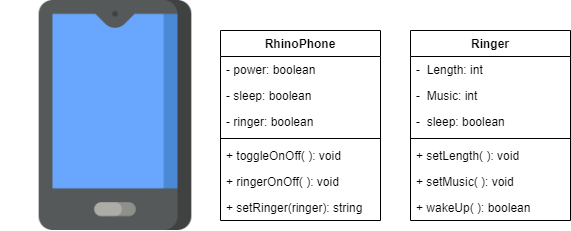

The diagram above was exported from draw.io. Its source (the exported page's mxGraphModel, read from the mxfile embedded in the PNG):
<mxGraphModel dx="1108" dy="401" grid="1" gridSize="10" guides="1" tooltips="1" connect="1" arrows="1" fold="1" page="1" pageScale="1" pageWidth="850" pageHeight="1100" math="0" shadow="0">
  <root>
    <mxCell id="0" />
    <mxCell id="1" parent="0" />
    <mxCell id="dDbRC1QZfc36VqGF_S2m-1" value="" style="shape=image;verticalLabelPosition=bottom;labelBackgroundColor=#ffffff;verticalAlign=top;aspect=fixed;imageAspect=0;image=data:image/png,(base64 omitted: 8844 chars);" vertex="1" parent="1">
      <mxGeometry width="230" height="230" as="geometry" />
    </mxCell>
    <mxCell id="dDbRC1QZfc36VqGF_S2m-2" value="RhinoPhone" style="swimlane;fontStyle=1;align=center;verticalAlign=top;childLayout=stackLayout;horizontal=1;startSize=26;horizontalStack=0;resizeParent=1;resizeParentMax=0;resizeLast=0;collapsible=1;marginBottom=0;" vertex="1" parent="1">
      <mxGeometry x="220" y="30" width="160" height="190" as="geometry" />
    </mxCell>
    <mxCell id="dDbRC1QZfc36VqGF_S2m-3" value="- power: boolean" style="text;strokeColor=none;fillColor=none;align=left;verticalAlign=top;spacingLeft=4;spacingRight=4;overflow=hidden;rotatable=0;points=[[0,0.5],[1,0.5]];portConstraint=eastwest;" vertex="1" parent="dDbRC1QZfc36VqGF_S2m-2">
      <mxGeometry y="26" width="160" height="26" as="geometry" />
    </mxCell>
    <mxCell id="dDbRC1QZfc36VqGF_S2m-6" value="- sleep: boolean" style="text;strokeColor=none;fillColor=none;align=left;verticalAlign=top;spacingLeft=4;spacingRight=4;overflow=hidden;rotatable=0;points=[[0,0.5],[1,0.5]];portConstraint=eastwest;" vertex="1" parent="dDbRC1QZfc36VqGF_S2m-2">
      <mxGeometry y="52" width="160" height="26" as="geometry" />
    </mxCell>
    <mxCell id="dDbRC1QZfc36VqGF_S2m-7" value="- ringer: boolean" style="text;strokeColor=none;fillColor=none;align=left;verticalAlign=top;spacingLeft=4;spacingRight=4;overflow=hidden;rotatable=0;points=[[0,0.5],[1,0.5]];portConstraint=eastwest;" vertex="1" parent="dDbRC1QZfc36VqGF_S2m-2">
      <mxGeometry y="78" width="160" height="26" as="geometry" />
    </mxCell>
    <mxCell id="dDbRC1QZfc36VqGF_S2m-4" value="" style="line;strokeWidth=1;fillColor=none;align=left;verticalAlign=middle;spacingTop=-1;spacingLeft=3;spacingRight=3;rotatable=0;labelPosition=right;points=[];portConstraint=eastwest;" vertex="1" parent="dDbRC1QZfc36VqGF_S2m-2">
      <mxGeometry y="104" width="160" height="8" as="geometry" />
    </mxCell>
    <mxCell id="dDbRC1QZfc36VqGF_S2m-5" value="+ toggleOnOff( ): void" style="text;strokeColor=none;fillColor=none;align=left;verticalAlign=top;spacingLeft=4;spacingRight=4;overflow=hidden;rotatable=0;points=[[0,0.5],[1,0.5]];portConstraint=eastwest;" vertex="1" parent="dDbRC1QZfc36VqGF_S2m-2">
      <mxGeometry y="112" width="160" height="26" as="geometry" />
    </mxCell>
    <mxCell id="dDbRC1QZfc36VqGF_S2m-8" value="+ ringerOnOff( ): void" style="text;strokeColor=none;fillColor=none;align=left;verticalAlign=top;spacingLeft=4;spacingRight=4;overflow=hidden;rotatable=0;points=[[0,0.5],[1,0.5]];portConstraint=eastwest;" vertex="1" parent="dDbRC1QZfc36VqGF_S2m-2">
      <mxGeometry y="138" width="160" height="26" as="geometry" />
    </mxCell>
    <mxCell id="dDbRC1QZfc36VqGF_S2m-9" value="+ setRinger(ringer): string" style="text;strokeColor=none;fillColor=none;align=left;verticalAlign=top;spacingLeft=4;spacingRight=4;overflow=hidden;rotatable=0;points=[[0,0.5],[1,0.5]];portConstraint=eastwest;" vertex="1" parent="dDbRC1QZfc36VqGF_S2m-2">
      <mxGeometry y="164" width="160" height="26" as="geometry" />
    </mxCell>
    <mxCell id="dDbRC1QZfc36VqGF_S2m-10" value="Ringer" style="swimlane;fontStyle=1;align=center;verticalAlign=top;childLayout=stackLayout;horizontal=1;startSize=26;horizontalStack=0;resizeParent=1;resizeParentMax=0;resizeLast=0;collapsible=1;marginBottom=0;" vertex="1" parent="1">
      <mxGeometry x="410" y="30" width="160" height="190" as="geometry" />
    </mxCell>
    <mxCell id="dDbRC1QZfc36VqGF_S2m-11" value="-  Length: int" style="text;strokeColor=none;fillColor=none;align=left;verticalAlign=top;spacingLeft=4;spacingRight=4;overflow=hidden;rotatable=0;points=[[0,0.5],[1,0.5]];portConstraint=eastwest;" vertex="1" parent="dDbRC1QZfc36VqGF_S2m-10">
      <mxGeometry y="26" width="160" height="26" as="geometry" />
    </mxCell>
    <mxCell id="dDbRC1QZfc36VqGF_S2m-14" value="-  Music: int" style="text;strokeColor=none;fillColor=none;align=left;verticalAlign=top;spacingLeft=4;spacingRight=4;overflow=hidden;rotatable=0;points=[[0,0.5],[1,0.5]];portConstraint=eastwest;" vertex="1" parent="dDbRC1QZfc36VqGF_S2m-10">
      <mxGeometry y="52" width="160" height="26" as="geometry" />
    </mxCell>
    <mxCell id="dDbRC1QZfc36VqGF_S2m-15" value="-  sleep: boolean" style="text;strokeColor=none;fillColor=none;align=left;verticalAlign=top;spacingLeft=4;spacingRight=4;overflow=hidden;rotatable=0;points=[[0,0.5],[1,0.5]];portConstraint=eastwest;" vertex="1" parent="dDbRC1QZfc36VqGF_S2m-10">
      <mxGeometry y="78" width="160" height="26" as="geometry" />
    </mxCell>
    <mxCell id="dDbRC1QZfc36VqGF_S2m-12" value="" style="line;strokeWidth=1;fillColor=none;align=left;verticalAlign=middle;spacingTop=-1;spacingLeft=3;spacingRight=3;rotatable=0;labelPosition=right;points=[];portConstraint=eastwest;" vertex="1" parent="dDbRC1QZfc36VqGF_S2m-10">
      <mxGeometry y="104" width="160" height="8" as="geometry" />
    </mxCell>
    <mxCell id="dDbRC1QZfc36VqGF_S2m-13" value="+ setLength( ): void" style="text;strokeColor=none;fillColor=none;align=left;verticalAlign=top;spacingLeft=4;spacingRight=4;overflow=hidden;rotatable=0;points=[[0,0.5],[1,0.5]];portConstraint=eastwest;" vertex="1" parent="dDbRC1QZfc36VqGF_S2m-10">
      <mxGeometry y="112" width="160" height="26" as="geometry" />
    </mxCell>
    <mxCell id="dDbRC1QZfc36VqGF_S2m-22" value="+ setMusic( ): void" style="text;strokeColor=none;fillColor=none;align=left;verticalAlign=top;spacingLeft=4;spacingRight=4;overflow=hidden;rotatable=0;points=[[0,0.5],[1,0.5]];portConstraint=eastwest;" vertex="1" parent="dDbRC1QZfc36VqGF_S2m-10">
      <mxGeometry y="138" width="160" height="26" as="geometry" />
    </mxCell>
    <mxCell id="dDbRC1QZfc36VqGF_S2m-23" value="+ wakeUp( ): boolean" style="text;strokeColor=none;fillColor=none;align=left;verticalAlign=top;spacingLeft=4;spacingRight=4;overflow=hidden;rotatable=0;points=[[0,0.5],[1,0.5]];portConstraint=eastwest;" vertex="1" parent="dDbRC1QZfc36VqGF_S2m-10">
      <mxGeometry y="164" width="160" height="26" as="geometry" />
    </mxCell>
  </root>
</mxGraphModel>